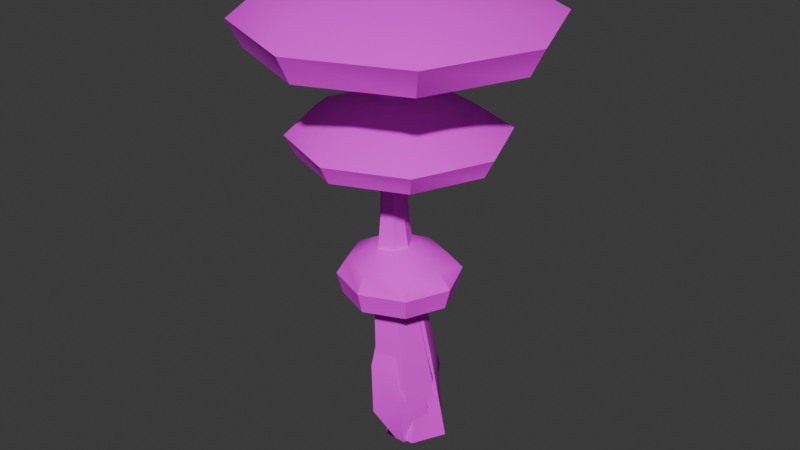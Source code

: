 # Source: shroom.blend  (saved by Blender 5.0.119; exported with 4.5.12 LTS)
import bpy
from mathutils import Matrix  # noqa: F401  (used for matrix-valued properties, if any)

bpy.ops.wm.read_factory_settings(use_empty=True)
scene = bpy.context.scene
scene.name = 'Scene'

# ---- images (referenced by path relative to the original .blend; pixels are not part of the script)
import os
ASSET_DIR = os.environ.get("B2B_ASSET_DIR", "")  # directory of the original .blend (textures are referenced by path, not embedded)
HERE = os.path.dirname(os.path.abspath(__file__))  # packed textures are extracted next to this script under _unpacked/

def load_image(name, relpath, width, height, colorspace="sRGB"):
    """Load a texture the original file referenced (path relative to the .blend, or extracted next to this script)."""
    p = next((c for c in (os.path.join(HERE, relpath), os.path.join(ASSET_DIR, relpath)) if relpath and os.path.exists(c)), "")
    if p:
        img = bpy.data.images.load(p, check_existing=True)
        img.name = name
    else:  # same state as the original file: an image datablock whose file is absent (Cycles renders it pink)
        img = bpy.data.images.new(name, width, height)
        img.source = "FILE"
        img.filepath = "//" + (relpath or name)
    img.colorspace_settings.name = colorspace
    return img
img_mushroom_base_png = load_image('mushroom_base.png', 'mushroom_base.png', 1024, 1024, 'sRGB')

# ---- materials (node trees are filled in below, after node groups)
mat_armorpaintmtl = bpy.data.materials.new('ArmorPaintMtl')

# ---- node groups
ng_smooth_by_angle = bpy.data.node_groups.new('Smooth by Angle', 'GeometryNodeTree')
_s = ng_smooth_by_angle.interface.new_socket(name='Mesh', in_out='OUTPUT', socket_type='NodeSocketGeometry')
_s = ng_smooth_by_angle.interface.new_socket(name='Mesh', in_out='INPUT', socket_type='NodeSocketGeometry')
_s = ng_smooth_by_angle.interface.new_socket(name='Angle', in_out='INPUT', socket_type='NodeSocketFloat')
_s.subtype = 'ANGLE'
_s.default_value = 0.5236
_s.min_value = 0.0
_s.max_value = 3.142
_s.description = 'Maximum face angle for smooth edges'
_s = ng_smooth_by_angle.interface.new_socket(name='Ignore Sharpness', in_out='INPUT', socket_type='NodeSocketBool')
_s.force_non_field = True
ng_smooth_by_angle.is_modifier = True
_N = ng_smooth_by_angle.nodes; _L = ng_smooth_by_angle.links
n0 = _N.new('GeometryNodeSetShadeSmooth'); n0.name = 'Set Shade Smooth'; n0.location = (120, -80)
n0.domain = 'EDGE'
n1 = _N.new('GeometryNodeSetShadeSmooth'); n1.name = 'Set Shade Smooth.001'; n1.location = (300, -80)
n2 = _N.new('NodeGroupOutput'); n2.name = 'Group Output'; n2.location = (480, -80)
n3 = _N.new('GeometryNodeInputMeshEdgeAngle'); n3.name = 'Edge Angle'; n3.location = (-440, -240)
n4 = _N.new('NodeGroupInput'); n4.name = 'Group Input'; n4.location = (-80, -80)
n5 = _N.new('GeometryNodeInputEdgeSmooth'); n5.name = 'Is Edge Smooth'; n5.location = (-260, -120)
n6 = _N.new('GeometryNodeInputShadeSmooth'); n6.name = 'Is Shade Smooth'; n6.location = (-440, -397)
n7 = _N.new('FunctionNodeCompare'); n7.name = 'Compare'; n7.location = (-260, -260)
n7.operation = 'LESS_EQUAL'
n7.inputs[6].default_value = (0.0, 0.0, 0.0, 0.0)
n7.inputs[7].default_value = (0.0, 0.0, 0.0, 0.0)
n8 = _N.new('FunctionNodeBooleanMath'); n8.name = 'Boolean Math.001'; n8.location = (-80, -260)
n9 = _N.new('NodeGroupInput'); n9.name = 'Group Input.001'; n9.location = (-440, -329)
n10 = _N.new('NodeGroupInput'); n10.name = 'Group Input.002'; n10.location = (-259, -189)
n11 = _N.new('FunctionNodeBooleanMath'); n11.name = 'Boolean Math'; n11.location = (-80, -149)
n11.operation = 'OR'
n12 = _N.new('FunctionNodeBooleanMath'); n12.name = 'Boolean Math.002'; n12.location = (-260, -380)
n12.operation = 'OR'
n13 = _N.new('NodeGroupInput'); n13.name = 'Group Input.003'; n13.location = (-440, -460)
_L.new(n3.outputs[0], n7.inputs[0])
_L.new(n1.outputs[0], n2.inputs[0])
_L.new(n9.outputs[1], n7.inputs[1])
_L.new(n7.outputs[0], n8.inputs[0])
_L.new(n4.outputs[0], n0.inputs[0])
_L.new(n0.outputs[0], n1.inputs[0])
_L.new(n8.outputs[0], n0.inputs[2])
_L.new(n10.outputs[2], n11.inputs[1])
_L.new(n5.outputs[0], n11.inputs[0])
_L.new(n11.outputs[0], n0.inputs[1])
_L.new(n13.outputs[2], n12.inputs[1])
_L.new(n6.outputs[0], n12.inputs[0])
_L.new(n12.outputs[0], n8.inputs[1])
n2.is_active_output = True

# ---- material node trees
mat_armorpaintmtl.use_nodes = True; mat_armorpaintmtl.node_tree.nodes.clear()
_N = mat_armorpaintmtl.node_tree.nodes; _L = mat_armorpaintmtl.node_tree.links
n0 = _N.new('ShaderNodeBsdfPrincipled'); n0.name = 'Principled BSDF'; n0.location = (-62, 283)
n0.inputs[2].default_value = 0.95
n1 = _N.new('ShaderNodeOutputMaterial'); n1.name = 'Material Output'; n1.location = (309, 211)
n2 = _N.new('ShaderNodeTexImage'); n2.name = 'diffuse_texture'; n2.location = (-463, 629)
n2.image = img_mushroom_base_png
n3 = _N.new('ShaderNodeMapping'); n3.name = 'Mapping'; n3.location = (-699, 251)
n4 = _N.new('ShaderNodeTexCoord'); n4.name = 'Texture Coordinate'; n4.location = (-859, 251)
_L.new(n0.outputs[0], n1.inputs[0])
_L.new(n2.outputs[0], n0.inputs[0])
_L.new(n3.outputs[0], n2.inputs[0])
_L.new(n4.outputs[2], n3.inputs[0])
n1.is_active_output = True

# ---- world
world_world = bpy.data.worlds.new('World'); scene.world = world_world
world_world.use_nodes = True; world_world.node_tree.nodes.clear()
_N = world_world.node_tree.nodes; _L = world_world.node_tree.links
n0 = _N.new('ShaderNodeOutputWorld'); n0.name = 'World Output'; n0.location = (200, 100)
n1 = _N.new('ShaderNodeBackground'); n1.name = 'Background'; n1.location = (-200, 100)
n1.inputs[0].default_value = (0.05088, 0.05088, 0.05088, 1.0)
_L.new(n1.outputs[0], n0.inputs[0])
n0.is_active_output = True
world_world.color = (0.05088, 0.05088, 0.05088)
world_world.sun_shadow_jitter_overblur = 0.0

# ---- meshes
me_shroom = bpy.data.meshes.new('shroom')
me_shroom.from_pydata([(-0.001421, -0.02536, 0.1656), (-0.01559, -0.03123, 0.1656), (-0.02146, -0.04539, 0.1656), (-0.01559, -0.05956, 0.1656), (-0.001421, -0.06543, 0.1656), (0.01275, -0.05956, 0.1656), (0.01861, -0.04539, 0.1656), (0.01275, -0.03123, 0.1656), (-0.001421, -0.01947, 0.1681), (-0.01975, -0.02706, 0.1681), (-0.02735, -0.04539, 0.1681), (-0.01975, -0.06372, 0.1681), (-0.001421, -0.07132, 0.1681), (0.01691, -0.06372, 0.1681), (0.0245, -0.04539, 0.1681), (0.01691, -0.02706, 0.1681), (-0.001421, -0.006332, 0.164), (-0.02904, -0.01777, 0.164), (-0.04048, -0.04539, 0.164), (-0.02904, -0.07301, 0.164), (-0.001421, -0.08445, 0.164), (0.0262, -0.07301, 0.164), (0.03764, -0.04539, 0.164), (0.0262, -0.01777, 0.164), (-0.001421, 0.004812, 0.155), (-0.03692, -0.009893, 0.155), (-0.05162, -0.04539, 0.155), (-0.03692, -0.08089, 0.155), (-0.001421, -0.0956, 0.155), (0.03408, -0.08089, 0.155), (0.04878, -0.04539, 0.155), (0.03408, -0.009893, 0.155), (0.0005042, -0.02319, 4.598e-05), (-0.005746, -0.02944, 4.598e-05), (-0.012, -0.03569, 4.598e-05), (-0.005746, -0.04819, 4.598e-05), (0.0005042, -0.04819, 4.598e-05), (0.006754, -0.04819, 4.598e-05), (0.013, -0.03569, 4.598e-05), (0.006754, -0.02944, 4.598e-05), (0.0002752, -0.03104, 0.03527), (-0.006105, -0.03368, 0.03527), (-0.008748, -0.04006, 0.03527), (-0.006105, -0.04644, 0.03527), (0.0002752, -0.04908, 0.03527), (0.006655, -0.04644, 0.03527), (0.009298, -0.04006, 0.03527), (0.006655, -0.03368, 0.03527), (-0.002584, -0.0395, 0.07977), (-0.008015, -0.03938, 0.07977), (-0.009869, -0.04385, 0.07977), (-0.008015, -0.04833, 0.07977), (-0.002584, -0.0482, 0.07977), (0.0004906, -0.04693, 0.07977), (0.001764, -0.04385, 0.07977), (0.0004906, -0.04078, 0.07977), (-0.003141, -0.0438, 0.1208), (-0.005606, -0.04482, 0.1208), (-0.006628, -0.04729, 0.1208), (-0.005606, -0.04975, 0.1208), (-0.003141, -0.05078, 0.1208), (-0.0006748, -0.04975, 0.1208), (0.0003465, -0.04729, 0.1208), (-0.0006748, -0.04482, 0.1208), (-0.003871, -0.04328, 0.1565), (-0.006661, -0.04444, 0.1565), (-0.007816, -0.04723, 0.1565), (-0.006661, -0.05002, 0.1565), (-0.003871, -0.05117, 0.1565), (-0.001081, -0.05002, 0.1565), (7.423e-05, -0.04723, 0.1565), (-0.001081, -0.04444, 0.1565), (-0.001421, 0.009939, 0.1648), (-0.04055, -0.006267, 0.1648), (-0.05675, -0.04539, 0.1648), (-0.04055, -0.08452, 0.1648), (-0.001421, -0.1007, 0.1648), (0.0377, -0.08452, 0.1648), (0.05391, -0.04539, 0.1648), (0.0377, -0.006267, 0.1648), (-0.002497, -0.002678, 0.1722), (-0.03387, -0.01567, 0.1722), (-0.04686, -0.04704, 0.1722), (-0.03387, -0.07841, 0.1722), (-0.002497, -0.0914, 0.1722), (0.02887, -0.07841, 0.1722), (0.04186, -0.04704, 0.1722), (0.02887, -0.01567, 0.1722), (-0.00325, -0.02575, 0.1781), (-0.01889, -0.03223, 0.1781), (-0.02537, -0.04787, 0.1781), (-0.01889, -0.06352, 0.1781), (-0.00325, -0.07, 0.1781), (0.01239, -0.06352, 0.1781), (0.01887, -0.04787, 0.1781), (0.01239, -0.03223, 0.1781), (-0.003518, -0.0498, 0.1795)], [], [(70, 6, 5, 69), (68, 4, 3, 67), (66, 2, 1, 65), (71, 7, 6, 70), (69, 5, 4, 68), (67, 3, 2, 66), (65, 1, 0, 64), (64, 0, 7, 71), (7, 15, 14, 6), (5, 13, 12, 4), (3, 11, 10, 2), (1, 9, 8, 0), (0, 8, 15, 7), (6, 14, 13, 5), (4, 12, 11, 3), (2, 10, 9, 1), (12, 20, 19, 11), (10, 18, 17, 9), (15, 23, 22, 14), (13, 21, 20, 12), (11, 19, 18, 10), (9, 17, 16, 8), (8, 16, 23, 15), (14, 22, 21, 13), (22, 30, 29, 21), (20, 28, 27, 19), (18, 26, 25, 17), (23, 31, 30, 22), (21, 29, 28, 20), (19, 27, 26, 18), (17, 25, 24, 16), (16, 24, 31, 23), (32, 40, 47, 39), (38, 46, 45, 37), (36, 44, 43, 35), (34, 42, 41, 33), (39, 47, 46, 38), (37, 45, 44, 36), (35, 43, 42, 34), (33, 41, 40, 32), (47, 55, 54, 46), (45, 53, 52, 44), (43, 51, 50, 42), (41, 49, 48, 40), (40, 48, 55, 47), (46, 54, 53, 45), (44, 52, 51, 43), (42, 50, 49, 41), (54, 62, 61, 53), (52, 60, 59, 51), (50, 58, 57, 49), (55, 63, 62, 54), (53, 61, 60, 52), (51, 59, 58, 50), (49, 57, 56, 48), (48, 56, 63, 55), (57, 65, 64, 56), (56, 64, 71, 63), (62, 70, 69, 61), (60, 68, 67, 59), (58, 66, 65, 57), (63, 71, 70, 62), (61, 69, 68, 60), (59, 67, 66, 58), (31, 79, 78, 30), (29, 77, 76, 28), (27, 75, 74, 26), (25, 73, 72, 24), (24, 72, 79, 31), (30, 78, 77, 29), (28, 76, 75, 27), (26, 74, 73, 25), (72, 80, 87, 79), (78, 86, 85, 77), (76, 84, 83, 75), (74, 82, 81, 73), (79, 87, 86, 78), (77, 85, 84, 76), (75, 83, 82, 74), (73, 81, 80, 72), (87, 95, 94, 86), (85, 93, 92, 84), (83, 91, 90, 82), (81, 89, 88, 80), (80, 88, 95, 87), (86, 94, 93, 85), (84, 92, 91, 83), (82, 90, 89, 81), (89, 96, 88), (88, 96, 95), (94, 96, 93), (92, 96, 91), (90, 96, 89), (95, 96, 94), (93, 96, 92), (91, 96, 90)])
me_shroom.polygons.foreach_set('use_smooth', [True] * 96)
_uv = me_shroom.uv_layers.new(name='UVMap')
_uv.uv.foreach_set('vector', [0.7597, 0.2342, 0.7281, 0.1419, 0.803, 0.1425, 0.7692, 0.2343, 0.7759, 0.2414, 0.856, 0.1985, 0.856, 0.277, 0.7759, 0.2513, 0.7692, 0.2583, 0.803, 0.3321, 0.7281, 0.3315, 0.7597, 0.2582, 0.753, 0.2412, 0.6751, 0.197, 0.7281, 0.1419, 0.7597, 0.2342, 0.7692, 0.2343, 0.803, 0.1425, 0.856, 0.1985, 0.7759, 0.2414, 0.7759, 0.2513, 0.856, 0.277, 0.803, 0.3321, 0.7692, 0.2583, 0.7597, 0.2582, 0.7281, 0.3315, 0.6751, 0.2755, 0.753, 0.2511, 0.753, 0.2511, 0.6751, 0.2755, 0.6751, 0.197, 0.753, 0.2412, 0.6751, 0.197, 0.6525, 0.1849, 0.721, 0.1136, 0.7281, 0.1419, 0.803, 0.1425, 0.818, 0.1144, 0.8865, 0.1868, 0.856, 0.1985, 0.856, 0.277, 0.8865, 0.2884, 0.818, 0.3597, 0.803, 0.3321, 0.7281, 0.3315, 0.721, 0.3589, 0.6525, 0.2865, 0.6751, 0.2755, 0.6751, 0.2755, 0.6525, 0.2865, 0.6525, 0.1849, 0.6751, 0.197, 0.7281, 0.1419, 0.721, 0.1136, 0.818, 0.1144, 0.803, 0.1425, 0.856, 0.1985, 0.8865, 0.1868, 0.8865, 0.2884, 0.856, 0.277, 0.803, 0.3321, 0.818, 0.3597, 0.721, 0.3589, 0.7281, 0.3315, 0.8865, 0.1868, 0.9394, 0.1621, 0.9394, 0.3152, 0.8865, 0.2884, 0.818, 0.3597, 0.8361, 0.4226, 0.69, 0.4214, 0.721, 0.3589, 0.6525, 0.1849, 0.5868, 0.1592, 0.69, 0.05175, 0.721, 0.1136, 0.818, 0.1144, 0.8361, 0.05297, 0.9394, 0.1621, 0.8865, 0.1868, 0.8865, 0.2884, 0.9394, 0.3152, 0.8361, 0.4226, 0.818, 0.3597, 0.721, 0.3589, 0.69, 0.4214, 0.5868, 0.3123, 0.6525, 0.2865, 0.6525, 0.2865, 0.5868, 0.3123, 0.5868, 0.1592, 0.6525, 0.1849, 0.721, 0.1136, 0.69, 0.05175, 0.8361, 0.05297, 0.818, 0.1144, 0.69, 0.05175, 0.6554, -1.99e-08, 0.8432, 0.001569, 0.8361, 0.05297, 0.1473, 0.6903, 0.1029, 0.719, 0.1029, 0.5238, 0.1473, 0.5385, 0.8361, 0.4226, 0.8432, 0.4767, 0.6554, 0.4751, 0.69, 0.4214, 0.5868, 0.1592, 0.5227, 0.1381, 0.6554, -1.99e-08, 0.69, 0.05175, 0.8361, 0.05297, 0.8432, 0.001569, 0.9759, 0.1418, 0.9394, 0.1621, 0.9394, 0.3152, 0.9759, 0.3386, 0.8432, 0.4767, 0.8361, 0.4226, 0.69, 0.4214, 0.6554, 0.4751, 0.5227, 0.3349, 0.5868, 0.3123, 0.5868, 0.3123, 0.5227, 0.3349, 0.5227, 0.1381, 0.5868, 0.1592, 0.7154, 0.982, 0.7286, 0.8643, 0.7514, 0.8646, 0.7438, 0.982, 0.7722, 0.9827, 0.7776, 0.8647, 0.8004, 0.8621, 0.8184, 0.9778, 0.5428, 0.9801, 0.5409, 0.8631, 0.5637, 0.863, 0.5628, 0.9793, 0.6017, 0.9784, 0.6092, 0.8622, 0.632, 0.8653, 0.629, 0.9828, 0.7438, 0.982, 0.7514, 0.8646, 0.7696, 0.8643, 0.7722, 0.982, 0.5227, 0.9809, 0.5227, 0.8647, 0.5409, 0.8631, 0.5428, 0.9801, 0.5628, 0.9793, 0.5637, 0.863, 0.5777, 0.8645, 0.5937, 0.982, 0.629, 0.9828, 0.632, 0.8653, 0.6486, 0.8685, 0.6564, 0.9871, 0.7514, 0.8646, 0.7455, 0.7159, 0.7582, 0.7157, 0.7696, 0.8643, 0.5227, 0.8647, 0.5371, 0.716, 0.5499, 0.7149, 0.5409, 0.8631, 0.5937, 0.861, 0.6058, 0.7132, 0.6167, 0.7141, 0.6092, 0.8622, 0.632, 0.8653, 0.6326, 0.7163, 0.6443, 0.7185, 0.6486, 0.8685, 0.7286, 0.8643, 0.7295, 0.7157, 0.7455, 0.7159, 0.7514, 0.8646, 0.7776, 0.8647, 0.7815, 0.7162, 0.7975, 0.7144, 0.8004, 0.8621, 0.5409, 0.8631, 0.5499, 0.7149, 0.5659, 0.7148, 0.5637, 0.863, 0.6092, 0.8622, 0.6167, 0.7141, 0.6326, 0.7163, 0.632, 0.8653, 0.7815, 0.7162, 0.7791, 0.5794, 0.7901, 0.5782, 0.7975, 0.7144, 0.5499, 0.7149, 0.5452, 0.5787, 0.5562, 0.5787, 0.5659, 0.7148, 0.6167, 0.7141, 0.6284, 0.5789, 0.6394, 0.5804, 0.6326, 0.7163, 0.7455, 0.7159, 0.7516, 0.5791, 0.7604, 0.579, 0.7582, 0.7157, 0.5371, 0.716, 0.5364, 0.5795, 0.5452, 0.5787, 0.5499, 0.7149, 0.6058, 0.7132, 0.6209, 0.5783, 0.6284, 0.5789, 0.6167, 0.7141, 0.6326, 0.7163, 0.6394, 0.5804, 0.6475, 0.5819, 0.6443, 0.7185, 0.7295, 0.7157, 0.7406, 0.579, 0.7516, 0.5791, 0.7455, 0.7159, 0.6394, 0.5804, 0.6491, 0.4786, 0.6564, 0.4799, 0.6475, 0.5819, 0.7406, 0.579, 0.7381, 0.4767, 0.7479, 0.4768, 0.7516, 0.5791, 0.7791, 0.5794, 0.7722, 0.4778, 0.7821, 0.4767, 0.7901, 0.5782, 0.5452, 0.5787, 0.5489, 0.4767, 0.5588, 0.4767, 0.5562, 0.5787, 0.6284, 0.5789, 0.6393, 0.4772, 0.6491, 0.4786, 0.6394, 0.5804, 0.7516, 0.5791, 0.7479, 0.4768, 0.7558, 0.4767, 0.7604, 0.579, 0.5364, 0.5795, 0.5411, 0.4774, 0.5489, 0.4767, 0.5452, 0.5787, 0.6209, 0.5783, 0.6326, 0.4767, 0.6393, 0.4772, 0.6284, 0.5789, 0.05166, 0.7032, 0.002273, 0.696, 1.322e-08, 0.5238, 0.0496, 0.547, 0.8777, 0.8425, 0.8261, 0.864, 0.8184, 0.6917, 0.8707, 0.6862, 0.7154, 0.9754, 0.6648, 1.0, 0.6564, 0.8536, 0.7077, 0.8426, 0.7077, 0.6459, 0.6564, 0.6368, 0.6648, 0.4767, 0.7154, 0.5006, 0.0496, 0.8983, -1.791e-08, 0.9111, 0.002273, 0.696, 0.05166, 0.7032, 0.1029, 0.7306, 0.05166, 0.7408, 0.05166, 0.5238, 0.1029, 0.5337, 0.8707, 0.6862, 0.8184, 0.6917, 0.8261, 0.4767, 0.8777, 0.4911, 0.7077, 0.8426, 0.6564, 0.8536, 0.6564, 0.6368, 0.7077, 0.6459, 0.5227, 0.3704, 0.4585, 0.3507, 0.4585, 0.1767, 0.5227, 0.1534, 0.3706, 0.005859, 0.3357, 0.05374, 0.1622, 0.05376, 0.1541, 0.005879, 1.379e-07, 0.1535, 0.03941, 0.1768, 0.03941, 0.3507, 4.215e-08, 0.3704, 0.1531, 0.5238, 0.1622, 0.4737, 0.3357, 0.4737, 0.3696, 0.5238, 0.5227, 0.1534, 0.4585, 0.1767, 0.3357, 0.05374, 0.3706, 0.005859, 0.1541, 0.005879, 0.1622, 0.05376, 0.03941, 0.1768, 1.379e-07, 0.1535, 4.215e-08, 0.3704, 0.03941, 0.3507, 0.1622, 0.4737, 0.1531, 0.5238, 0.3696, 0.5238, 0.3357, 0.4737, 0.4585, 0.3507, 0.5227, 0.3704, 0.4585, 0.1767, 0.346, 0.2222, 0.2848, 0.1609, 0.3357, 0.05374, 0.1622, 0.05376, 0.1982, 0.1609, 0.137, 0.2223, 0.03941, 0.1768, 0.03941, 0.3507, 0.137, 0.309, 0.1982, 0.3704, 0.1622, 0.4737, 0.3357, 0.4737, 0.2848, 0.3704, 0.346, 0.309, 0.4585, 0.3507, 0.4585, 0.3507, 0.346, 0.309, 0.346, 0.2222, 0.4585, 0.1767, 0.3357, 0.05374, 0.2848, 0.1609, 0.1982, 0.1609, 0.1622, 0.05376, 0.03941, 0.1768, 0.137, 0.2223, 0.137, 0.309, 0.03941, 0.3507, 0.1622, 0.4737, 0.1982, 0.3704, 0.2848, 0.3704, 0.3357, 0.4737, 0.2848, 0.3704, 0.2314, 0.2631, 0.346, 0.309, 0.346, 0.309, 0.2314, 0.2631, 0.346, 0.2222, 0.2848, 0.1609, 0.2314, 0.2631, 0.1982, 0.1609, 0.137, 0.2223, 0.2314, 0.2631, 0.137, 0.309, 0.1982, 0.3704, 0.2314, 0.2631, 0.2848, 0.3704, 0.346, 0.2222, 0.2314, 0.2631, 0.2848, 0.1609, 0.1982, 0.1609, 0.2314, 0.2631, 0.137, 0.2223, 0.137, 0.309, 0.2314, 0.2631, 0.1982, 0.3704])
me_shroom.materials.append(mat_armorpaintmtl)
me_shroom.update()
me_shroom_001 = bpy.data.meshes.new('shroom.001')
me_shroom_001.from_pydata([(-0.001575, -0.03125, 0.1251), (-0.01151, -0.03537, 0.1251), (-0.01562, -0.0453, 0.1251), (-0.01151, -0.05523, 0.1251), (-0.001575, -0.05935, 0.1251), (0.008358, -0.05523, 0.1251), (0.01247, -0.0453, 0.1251), (0.008358, -0.03537, 0.1251), (-0.001575, -0.02712, 0.1268), (-0.01443, -0.03245, 0.1268), (-0.01975, -0.0453, 0.1268), (-0.01443, -0.05815, 0.1268), (-0.001575, -0.06347, 0.1268), (0.01128, -0.05815, 0.1268), (0.0166, -0.0453, 0.1268), (0.01128, -0.03245, 0.1268), (-0.001575, -0.01791, 0.1239), (-0.02094, -0.02593, 0.1239), (-0.02896, -0.0453, 0.1239), (-0.02094, -0.06466, 0.1239), (-0.001575, -0.07268, 0.1239), (0.01779, -0.06466, 0.1239), (0.02581, -0.0453, 0.1239), (0.01779, -0.02593, 0.1239), (-0.001575, -0.0101, 0.1177), (-0.02646, -0.02041, 0.1177), (-0.03677, -0.0453, 0.1177), (-0.02646, -0.07019, 0.1177), (-0.001575, -0.0805, 0.1177), (0.02331, -0.07019, 0.1177), (0.03362, -0.0453, 0.1177), (0.02331, -0.02041, 0.1177), (-9.19e-05, -0.02856, 0.0005284), (-0.004794, -0.03326, 0.0005284), (-0.009495, -0.03796, 0.0005284), (-0.004794, -0.04736, 0.0005284), (-9.19e-05, -0.04736, 0.0005284), (0.00461, -0.04736, 0.0005284), (0.009311, -0.03796, 0.0005284), (0.00461, -0.03326, 0.0005284), (-0.004008, -0.0267, 0.02703), (-0.005064, -0.03645, 0.02703), (-0.007052, -0.04125, 0.02703), (-0.005064, -0.04605, 0.02703), (-0.004008, -0.05579, 0.02703), (0.006274, -0.05153, 0.02703), (0.01053, -0.04125, 0.02703), (0.006274, -0.03096, 0.02703), (-0.005813, -0.03379, 0.0605), (-0.006501, -0.04073, 0.0605), (-0.007895, -0.0441, 0.0605), (-0.006501, -0.04746, 0.0605), (-0.005813, -0.05441, 0.0605), (0.001476, -0.05139, 0.0605), (0.004496, -0.0441, 0.0605), (0.001476, -0.03681, 0.0605), (-0.004251, -0.04047, 0.09134), (-0.005155, -0.04436, 0.09134), (-0.006117, -0.04668, 0.09134), (-0.005155, -0.04901, 0.09134), (-0.004251, -0.0529, 0.09134), (0.000146, -0.05108, 0.09134), (0.001967, -0.04668, 0.09134), (0.000146, -0.04229, 0.09134), (-0.003293, -0.04249, 0.1187), (-0.006192, -0.04369, 0.1187), (-0.007393, -0.04658, 0.1187), (-0.006192, -0.04948, 0.1187), (-0.003293, -0.05068, 0.1187), (-0.0003946, -0.04948, 0.1187), (0.0008061, -0.04658, 0.1187), (-0.0003946, -0.04369, 0.1187), (-0.001575, -0.006504, 0.1245), (-0.02901, -0.01787, 0.1245), (-0.04037, -0.0453, 0.1245), (-0.02901, -0.07273, 0.1245), (-0.001575, -0.08409, 0.1245), (0.02586, -0.07273, 0.1245), (0.03722, -0.0453, 0.1245), (0.02586, -0.01787, 0.1245), (-0.00233, -0.01535, 0.1297), (-0.02432, -0.02446, 0.1297), (-0.03343, -0.04645, 0.1297), (-0.02432, -0.06845, 0.1297), (-0.00233, -0.07756, 0.1297), (0.01966, -0.06845, 0.1297), (0.02877, -0.04645, 0.1297), (0.01966, -0.02446, 0.1297), (-0.002858, -0.03153, 0.1338), (-0.01383, -0.03607, 0.1338), (-0.01837, -0.04704, 0.1338), (-0.01383, -0.05801, 0.1338), (-0.002858, -0.06255, 0.1338), (0.00811, -0.05801, 0.1338), (0.01265, -0.04704, 0.1338), (0.00811, -0.03607, 0.1338), (-0.003046, -0.04839, 0.1348)], [], [(70, 6, 5, 69), (68, 4, 3, 67), (66, 2, 1, 65), (71, 7, 6, 70), (69, 5, 4, 68), (67, 3, 2, 66), (65, 1, 0, 64), (64, 0, 7, 71), (7, 15, 14, 6), (5, 13, 12, 4), (3, 11, 10, 2), (1, 9, 8, 0), (0, 8, 15, 7), (6, 14, 13, 5), (4, 12, 11, 3), (2, 10, 9, 1), (12, 20, 19, 11), (10, 18, 17, 9), (15, 23, 22, 14), (13, 21, 20, 12), (11, 19, 18, 10), (9, 17, 16, 8), (8, 16, 23, 15), (14, 22, 21, 13), (22, 30, 29, 21), (20, 28, 27, 19), (18, 26, 25, 17), (23, 31, 30, 22), (21, 29, 28, 20), (19, 27, 26, 18), (17, 25, 24, 16), (16, 24, 31, 23), (32, 40, 47, 39), (38, 46, 45, 37), (36, 44, 43, 35), (34, 42, 41, 33), (39, 47, 46, 38), (37, 45, 44, 36), (35, 43, 42, 34), (33, 41, 40, 32), (47, 55, 54, 46), (45, 53, 52, 44), (43, 51, 50, 42), (41, 49, 48, 40), (40, 48, 55, 47), (46, 54, 53, 45), (44, 52, 51, 43), (42, 50, 49, 41), (54, 62, 61, 53), (52, 60, 59, 51), (50, 58, 57, 49), (55, 63, 62, 54), (53, 61, 60, 52), (51, 59, 58, 50), (49, 57, 56, 48), (48, 56, 63, 55), (57, 65, 64, 56), (56, 64, 71, 63), (62, 70, 69, 61), (60, 68, 67, 59), (58, 66, 65, 57), (63, 71, 70, 62), (61, 69, 68, 60), (59, 67, 66, 58), (31, 79, 78, 30), (29, 77, 76, 28), (27, 75, 74, 26), (25, 73, 72, 24), (24, 72, 79, 31), (30, 78, 77, 29), (28, 76, 75, 27), (26, 74, 73, 25), (72, 80, 87, 79), (78, 86, 85, 77), (76, 84, 83, 75), (74, 82, 81, 73), (79, 87, 86, 78), (77, 85, 84, 76), (75, 83, 82, 74), (73, 81, 80, 72), (87, 95, 94, 86), (85, 93, 92, 84), (83, 91, 90, 82), (81, 89, 88, 80), (80, 88, 95, 87), (86, 94, 93, 85), (84, 92, 91, 83), (82, 90, 89, 81), (89, 96, 88), (88, 96, 95), (94, 96, 93), (92, 96, 91), (90, 96, 89), (95, 96, 94), (93, 96, 92), (91, 96, 90)])
me_shroom_001.polygons.foreach_set('use_smooth', [True] * 96)
_uv = me_shroom_001.uv_layers.new(name='UVMap')
_uv.uv.foreach_set('vector', [0.7597, 0.2342, 0.7281, 0.1419, 0.803, 0.1425, 0.7692, 0.2343, 0.7759, 0.2414, 0.856, 0.1985, 0.856, 0.277, 0.7759, 0.2513, 0.7692, 0.2583, 0.803, 0.3321, 0.7281, 0.3315, 0.7597, 0.2582, 0.753, 0.2412, 0.6751, 0.197, 0.7281, 0.1419, 0.7597, 0.2342, 0.7692, 0.2343, 0.803, 0.1425, 0.856, 0.1985, 0.7759, 0.2414, 0.7759, 0.2513, 0.856, 0.277, 0.803, 0.3321, 0.7692, 0.2583, 0.7597, 0.2582, 0.7281, 0.3315, 0.6751, 0.2755, 0.753, 0.2511, 0.753, 0.2511, 0.6751, 0.2755, 0.6751, 0.197, 0.753, 0.2412, 0.6751, 0.197, 0.6525, 0.1849, 0.721, 0.1136, 0.7281, 0.1419, 0.803, 0.1425, 0.818, 0.1144, 0.8865, 0.1868, 0.856, 0.1985, 0.856, 0.277, 0.8865, 0.2884, 0.818, 0.3597, 0.803, 0.3321, 0.7281, 0.3315, 0.721, 0.3589, 0.6525, 0.2865, 0.6751, 0.2755, 0.6751, 0.2755, 0.6525, 0.2865, 0.6525, 0.1849, 0.6751, 0.197, 0.7281, 0.1419, 0.721, 0.1136, 0.818, 0.1144, 0.803, 0.1425, 0.856, 0.1985, 0.8865, 0.1868, 0.8865, 0.2884, 0.856, 0.277, 0.803, 0.3321, 0.818, 0.3597, 0.721, 0.3589, 0.7281, 0.3315, 0.8865, 0.1868, 0.9394, 0.1621, 0.9394, 0.3152, 0.8865, 0.2884, 0.818, 0.3597, 0.8361, 0.4226, 0.69, 0.4214, 0.721, 0.3589, 0.6525, 0.1849, 0.5868, 0.1592, 0.69, 0.05175, 0.721, 0.1136, 0.818, 0.1144, 0.8361, 0.05297, 0.9394, 0.1621, 0.8865, 0.1868, 0.8865, 0.2884, 0.9394, 0.3152, 0.8361, 0.4226, 0.818, 0.3597, 0.721, 0.3589, 0.69, 0.4214, 0.5868, 0.3123, 0.6525, 0.2865, 0.6525, 0.2865, 0.5868, 0.3123, 0.5868, 0.1592, 0.6525, 0.1849, 0.721, 0.1136, 0.69, 0.05175, 0.8361, 0.05297, 0.818, 0.1144, 0.69, 0.05175, 0.6554, -1.99e-08, 0.8432, 0.001569, 0.8361, 0.05297, 0.1473, 0.6903, 0.1029, 0.719, 0.1029, 0.5238, 0.1473, 0.5385, 0.8361, 0.4226, 0.8432, 0.4767, 0.6554, 0.4751, 0.69, 0.4214, 0.5868, 0.1592, 0.5227, 0.1381, 0.6554, -1.99e-08, 0.69, 0.05175, 0.8361, 0.05297, 0.8432, 0.001569, 0.9759, 0.1418, 0.9394, 0.1621, 0.9394, 0.3152, 0.9759, 0.3386, 0.8432, 0.4767, 0.8361, 0.4226, 0.69, 0.4214, 0.6554, 0.4751, 0.5227, 0.3349, 0.5868, 0.3123, 0.5868, 0.3123, 0.5227, 0.3349, 0.5227, 0.1381, 0.5868, 0.1592, 0.7154, 0.982, 0.7286, 0.8643, 0.7514, 0.8646, 0.7438, 0.982, 0.7722, 0.9827, 0.7776, 0.8647, 0.8004, 0.8621, 0.8184, 0.9778, 0.5428, 0.9801, 0.5409, 0.8631, 0.5637, 0.863, 0.5628, 0.9793, 0.6017, 0.9784, 0.6092, 0.8622, 0.632, 0.8653, 0.629, 0.9828, 0.7438, 0.982, 0.7514, 0.8646, 0.7696, 0.8643, 0.7722, 0.982, 0.5227, 0.9809, 0.5227, 0.8647, 0.5409, 0.8631, 0.5428, 0.9801, 0.5628, 0.9793, 0.5637, 0.863, 0.5777, 0.8645, 0.5937, 0.982, 0.629, 0.9828, 0.632, 0.8653, 0.6486, 0.8685, 0.6564, 0.9871, 0.7514, 0.8646, 0.7455, 0.7159, 0.7582, 0.7157, 0.7696, 0.8643, 0.5227, 0.8647, 0.5371, 0.716, 0.5499, 0.7149, 0.5409, 0.8631, 0.5937, 0.861, 0.6058, 0.7132, 0.6167, 0.7141, 0.6092, 0.8622, 0.632, 0.8653, 0.6326, 0.7163, 0.6443, 0.7185, 0.6486, 0.8685, 0.7286, 0.8643, 0.7295, 0.7157, 0.7455, 0.7159, 0.7514, 0.8646, 0.7776, 0.8647, 0.7815, 0.7162, 0.7975, 0.7144, 0.8004, 0.8621, 0.5409, 0.8631, 0.5499, 0.7149, 0.5659, 0.7148, 0.5637, 0.863, 0.6092, 0.8622, 0.6167, 0.7141, 0.6326, 0.7163, 0.632, 0.8653, 0.7815, 0.7162, 0.7791, 0.5794, 0.7901, 0.5782, 0.7975, 0.7144, 0.5499, 0.7149, 0.5452, 0.5787, 0.5562, 0.5787, 0.5659, 0.7148, 0.6167, 0.7141, 0.6284, 0.5789, 0.6394, 0.5804, 0.6326, 0.7163, 0.7455, 0.7159, 0.7516, 0.5791, 0.7604, 0.579, 0.7582, 0.7157, 0.5371, 0.716, 0.5364, 0.5795, 0.5452, 0.5787, 0.5499, 0.7149, 0.6058, 0.7132, 0.6209, 0.5783, 0.6284, 0.5789, 0.6167, 0.7141, 0.6326, 0.7163, 0.6394, 0.5804, 0.6475, 0.5819, 0.6443, 0.7185, 0.7295, 0.7157, 0.7406, 0.579, 0.7516, 0.5791, 0.7455, 0.7159, 0.6394, 0.5804, 0.6491, 0.4786, 0.6564, 0.4799, 0.6475, 0.5819, 0.7406, 0.579, 0.7381, 0.4767, 0.7479, 0.4768, 0.7516, 0.5791, 0.7791, 0.5794, 0.7722, 0.4778, 0.7821, 0.4767, 0.7901, 0.5782, 0.5452, 0.5787, 0.5489, 0.4767, 0.5588, 0.4767, 0.5562, 0.5787, 0.6284, 0.5789, 0.6393, 0.4772, 0.6491, 0.4786, 0.6394, 0.5804, 0.7516, 0.5791, 0.7479, 0.4768, 0.7558, 0.4767, 0.7604, 0.579, 0.5364, 0.5795, 0.5411, 0.4774, 0.5489, 0.4767, 0.5452, 0.5787, 0.6209, 0.5783, 0.6326, 0.4767, 0.6393, 0.4772, 0.6284, 0.5789, 0.05166, 0.7032, 0.002273, 0.696, -0.003906, 0.5297, 0.0496, 0.547, 0.8777, 0.8425, 0.8222, 0.8699, 0.8184, 0.6917, 0.8707, 0.6862, 0.7154, 0.9754, 0.6648, 1.0, 0.6564, 0.8536, 0.7077, 0.8426, 0.7077, 0.6459, 0.6564, 0.6368, 0.6648, 0.4767, 0.7154, 0.5006, 0.0496, 0.8983, -1.791e-08, 0.9111, 0.002273, 0.696, 0.05166, 0.7032, 0.1029, 0.7306, 0.04775, 0.7467, 0.04775, 0.5297, 0.1029, 0.5337, 0.8707, 0.6862, 0.8184, 0.6917, 0.8261, 0.4767, 0.8777, 0.4911, 0.7077, 0.8426, 0.6564, 0.8536, 0.6564, 0.6368, 0.7077, 0.6459, 0.5227, 0.3704, 0.4585, 0.3507, 0.4585, 0.1767, 0.5227, 0.1534, 0.3657, 0.005859, 0.3357, 0.05374, 0.1622, 0.05376, 0.1492, 0.005879, 1.379e-07, 0.1535, 0.03941, 0.1768, 0.03941, 0.3507, 4.215e-08, 0.3704, 0.1531, 0.5238, 0.1622, 0.4737, 0.3357, 0.4737, 0.3696, 0.5238, 0.5227, 0.1534, 0.4585, 0.1767, 0.3357, 0.05374, 0.3657, 0.005859, 0.1492, 0.005879, 0.1622, 0.05376, 0.03941, 0.1768, 1.379e-07, 0.1535, 4.215e-08, 0.3704, 0.03941, 0.3507, 0.1622, 0.4737, 0.1531, 0.5238, 0.3696, 0.5238, 0.3357, 0.4737, 0.4585, 0.3507, 0.5227, 0.3704, 0.4585, 0.1767, 0.346, 0.2222, 0.2848, 0.1609, 0.3357, 0.05374, 0.1622, 0.05376, 0.1982, 0.1609, 0.137, 0.2223, 0.03941, 0.1768, 0.03941, 0.3507, 0.137, 0.309, 0.1982, 0.3704, 0.1622, 0.4737, 0.3357, 0.4737, 0.2848, 0.3704, 0.346, 0.309, 0.4585, 0.3507, 0.4585, 0.3507, 0.346, 0.309, 0.346, 0.2222, 0.4585, 0.1767, 0.3357, 0.05374, 0.2848, 0.1609, 0.1982, 0.1609, 0.1622, 0.05376, 0.03941, 0.1768, 0.137, 0.2223, 0.137, 0.309, 0.03941, 0.3507, 0.1622, 0.4737, 0.1982, 0.3704, 0.2848, 0.3704, 0.3357, 0.4737, 0.2848, 0.3704, 0.2314, 0.2631, 0.346, 0.309, 0.346, 0.309, 0.2314, 0.2631, 0.346, 0.2222, 0.2848, 0.1609, 0.2314, 0.2631, 0.1982, 0.1609, 0.137, 0.2223, 0.2314, 0.2631, 0.137, 0.309, 0.1982, 0.3704, 0.2314, 0.2631, 0.2848, 0.3704, 0.346, 0.2222, 0.2314, 0.2631, 0.2848, 0.1609, 0.1982, 0.1609, 0.2314, 0.2631, 0.137, 0.2223, 0.137, 0.309, 0.2314, 0.2631, 0.1982, 0.3704])
me_shroom_001.materials.append(mat_armorpaintmtl)
me_shroom_001.update()
me_shroom_002 = bpy.data.meshes.new('shroom.002')
me_shroom_002.from_pydata([(-0.001712, -0.03692, 0.07178), (-0.007504, -0.03932, 0.07178), (-0.009903, -0.04511, 0.07178), (-0.007504, -0.0509, 0.07178), (-0.001712, -0.0533, 0.07178), (0.004081, -0.0509, 0.07178), (0.00648, -0.04511, 0.07178), (0.004081, -0.03932, 0.07178), (-0.001712, -0.03451, 0.07384), (-0.009206, -0.03762, 0.07384), (-0.01231, -0.04511, 0.07384), (-0.009206, -0.05261, 0.07384), (-0.001712, -0.05571, 0.07384), (0.005783, -0.05261, 0.07384), (0.008888, -0.04511, 0.07384), (0.005783, -0.03762, 0.07384), (-0.001712, -0.02914, 0.07048), (-0.013, -0.03382, 0.07048), (-0.01768, -0.04511, 0.07048), (-0.013, -0.0564, 0.07048), (-0.001712, -0.06108, 0.07048), (0.009581, -0.0564, 0.07048), (0.01426, -0.04511, 0.07048), (0.009581, -0.03382, 0.07048), (-0.001712, -0.02458, 0.06328), (-0.01623, -0.0306, 0.06328), (-0.02224, -0.04511, 0.06328), (-0.01623, -0.05962, 0.06328), (-0.001712, -0.06564, 0.06328), (0.0128, -0.05962, 0.06328), (0.01881, -0.04511, 0.06328), (0.0128, -0.0306, 0.06328), (-0.0008465, -0.03219, -0.0007657), (-0.004991, -0.03634, -0.0007657), (-0.009136, -0.04048, -0.0007657), (-0.004991, -0.04877, -0.0007657), (-0.0008465, -0.04877, -0.0007657), (0.003298, -0.04877, -0.0007657), (0.007443, -0.04048, -0.0007657), (0.003298, -0.03634, -0.0007657), (-0.004647, -0.02838, 0.01469), (-0.00569, -0.03801, 0.01469), (-0.007654, -0.04275, 0.01469), (-0.00569, -0.04749, 0.01469), (-0.004647, -0.05712, 0.01469), (0.005514, -0.05291, 0.01469), (0.009723, -0.04275, 0.01469), (0.005514, -0.03259, 0.01469), (-0.00577, -0.03229, 0.03421), (-0.006578, -0.04045, 0.03421), (-0.008217, -0.04441, 0.03421), (-0.006578, -0.04837, 0.03421), (-0.00577, -0.05653, 0.03421), (0.002799, -0.05298, 0.03421), (0.006349, -0.04441, 0.03421), (0.002799, -0.03584, 0.03421), (-0.00409, -0.0387, 0.05219), (-0.00514, -0.04322, 0.05219), (-0.006256, -0.04592, 0.05219), (-0.00514, -0.04861, 0.05219), (-0.00409, -0.05313, 0.05219), (0.001013, -0.05102, 0.05219), (0.003127, -0.04592, 0.05219), (0.001013, -0.04082, 0.05219), (-0.002713, -0.03994, 0.06445), (-0.006901, -0.04167, 0.06445), (-0.008636, -0.04586, 0.06445), (-0.006901, -0.05005, 0.06445), (-0.002713, -0.05178, 0.06445), (0.001475, -0.05005, 0.06445), (0.003209, -0.04586, 0.06445), (0.001475, -0.04167, 0.06445), (-0.001712, -0.02249, 0.07116), (-0.01771, -0.02911, 0.07116), (-0.02433, -0.04511, 0.07116), (-0.01771, -0.06111, 0.07116), (-0.001712, -0.06773, 0.07116), (0.01428, -0.06111, 0.07116), (0.02091, -0.04511, 0.07116), (0.01428, -0.02911, 0.07116), (-0.002152, -0.02765, 0.07711), (-0.01498, -0.03296, 0.07711), (-0.02029, -0.04578, 0.07711), (-0.01498, -0.05861, 0.07711), (-0.002152, -0.06392, 0.07711), (0.01067, -0.05861, 0.07711), (0.01599, -0.04578, 0.07711), (0.01067, -0.03296, 0.07711), (-0.00246, -0.03708, 0.08188), (-0.008855, -0.03973, 0.08188), (-0.0115, -0.04612, 0.08188), (-0.008855, -0.05252, 0.08188), (-0.00246, -0.05517, 0.08188), (0.003936, -0.05252, 0.08188), (0.006585, -0.04612, 0.08188), (0.003936, -0.03973, 0.08188), (-0.002569, -0.04691, 0.08297)], [], [(70, 6, 5, 69), (68, 4, 3, 67), (66, 2, 1, 65), (71, 7, 6, 70), (69, 5, 4, 68), (67, 3, 2, 66), (65, 1, 0, 64), (64, 0, 7, 71), (7, 15, 14, 6), (5, 13, 12, 4), (3, 11, 10, 2), (1, 9, 8, 0), (0, 8, 15, 7), (6, 14, 13, 5), (4, 12, 11, 3), (2, 10, 9, 1), (12, 20, 19, 11), (10, 18, 17, 9), (15, 23, 22, 14), (13, 21, 20, 12), (11, 19, 18, 10), (9, 17, 16, 8), (8, 16, 23, 15), (14, 22, 21, 13), (22, 30, 29, 21), (20, 28, 27, 19), (18, 26, 25, 17), (23, 31, 30, 22), (21, 29, 28, 20), (19, 27, 26, 18), (17, 25, 24, 16), (16, 24, 31, 23), (32, 40, 47, 39), (38, 46, 45, 37), (36, 44, 43, 35), (34, 42, 41, 33), (39, 47, 46, 38), (37, 45, 44, 36), (35, 43, 42, 34), (33, 41, 40, 32), (47, 55, 54, 46), (45, 53, 52, 44), (43, 51, 50, 42), (41, 49, 48, 40), (40, 48, 55, 47), (46, 54, 53, 45), (44, 52, 51, 43), (42, 50, 49, 41), (54, 62, 61, 53), (52, 60, 59, 51), (50, 58, 57, 49), (55, 63, 62, 54), (53, 61, 60, 52), (51, 59, 58, 50), (49, 57, 56, 48), (48, 56, 63, 55), (57, 65, 64, 56), (56, 64, 71, 63), (62, 70, 69, 61), (60, 68, 67, 59), (58, 66, 65, 57), (63, 71, 70, 62), (61, 69, 68, 60), (59, 67, 66, 58), (31, 79, 78, 30), (29, 77, 76, 28), (27, 75, 74, 26), (25, 73, 72, 24), (24, 72, 79, 31), (30, 78, 77, 29), (28, 76, 75, 27), (26, 74, 73, 25), (72, 80, 87, 79), (78, 86, 85, 77), (76, 84, 83, 75), (74, 82, 81, 73), (79, 87, 86, 78), (77, 85, 84, 76), (75, 83, 82, 74), (73, 81, 80, 72), (87, 95, 94, 86), (85, 93, 92, 84), (83, 91, 90, 82), (81, 89, 88, 80), (80, 88, 95, 87), (86, 94, 93, 85), (84, 92, 91, 83), (82, 90, 89, 81), (89, 96, 88), (88, 96, 95), (94, 96, 93), (92, 96, 91), (90, 96, 89), (95, 96, 94), (93, 96, 92), (91, 96, 90)])
me_shroom_002.polygons.foreach_set('use_smooth', [True] * 96)
_uv = me_shroom_002.uv_layers.new(name='UVMap')
_uv.uv.foreach_set('vector', [0.7597, 0.2342, 0.7281, 0.1419, 0.803, 0.1425, 0.7692, 0.2343, 0.7759, 0.2414, 0.856, 0.1985, 0.856, 0.277, 0.7759, 0.2513, 0.7692, 0.2583, 0.803, 0.3321, 0.7281, 0.3315, 0.7597, 0.2582, 0.753, 0.2412, 0.6751, 0.197, 0.7281, 0.1419, 0.7597, 0.2342, 0.7692, 0.2343, 0.803, 0.1425, 0.856, 0.1985, 0.7759, 0.2414, 0.7759, 0.2513, 0.856, 0.277, 0.803, 0.3321, 0.7692, 0.2583, 0.7597, 0.2582, 0.7281, 0.3315, 0.6751, 0.2755, 0.753, 0.2511, 0.753, 0.2511, 0.6751, 0.2755, 0.6751, 0.197, 0.753, 0.2412, 0.6751, 0.197, 0.6525, 0.1849, 0.721, 0.1136, 0.7281, 0.1419, 0.803, 0.1425, 0.818, 0.1144, 0.8865, 0.1868, 0.856, 0.1985, 0.856, 0.277, 0.8865, 0.2884, 0.818, 0.3597, 0.803, 0.3321, 0.7281, 0.3315, 0.721, 0.3589, 0.6525, 0.2865, 0.6751, 0.2755, 0.6751, 0.2755, 0.6525, 0.2865, 0.6525, 0.1849, 0.6751, 0.197, 0.7281, 0.1419, 0.721, 0.1136, 0.818, 0.1144, 0.803, 0.1425, 0.856, 0.1985, 0.8865, 0.1868, 0.8865, 0.2884, 0.856, 0.277, 0.803, 0.3321, 0.818, 0.3597, 0.721, 0.3589, 0.7281, 0.3315, 0.8865, 0.1868, 0.9394, 0.1621, 0.9394, 0.3152, 0.8865, 0.2884, 0.818, 0.3597, 0.8361, 0.4226, 0.69, 0.4214, 0.721, 0.3589, 0.6525, 0.1849, 0.5868, 0.1592, 0.69, 0.05175, 0.721, 0.1136, 0.818, 0.1144, 0.8361, 0.05297, 0.9394, 0.1621, 0.8865, 0.1868, 0.8865, 0.2884, 0.9394, 0.3152, 0.8361, 0.4226, 0.818, 0.3597, 0.721, 0.3589, 0.69, 0.4214, 0.5868, 0.3123, 0.6525, 0.2865, 0.6525, 0.2865, 0.5868, 0.3123, 0.5868, 0.1592, 0.6525, 0.1849, 0.721, 0.1136, 0.69, 0.05175, 0.8361, 0.05297, 0.818, 0.1144, 0.69, 0.05175, 0.6554, -1.99e-08, 0.8432, 0.001569, 0.8361, 0.05297, 0.1473, 0.6903, 0.1029, 0.719, 0.1029, 0.5238, 0.1473, 0.5385, 0.8361, 0.4226, 0.8432, 0.4767, 0.6554, 0.4751, 0.69, 0.4214, 0.5868, 0.1592, 0.5227, 0.1381, 0.6554, -1.99e-08, 0.69, 0.05175, 0.8361, 0.05297, 0.8432, 0.001569, 0.9759, 0.1418, 0.9394, 0.1621, 0.9394, 0.3152, 0.9759, 0.3386, 0.8432, 0.4767, 0.8361, 0.4226, 0.69, 0.4214, 0.6554, 0.4751, 0.5227, 0.3349, 0.5868, 0.3123, 0.5868, 0.3123, 0.5227, 0.3349, 0.5227, 0.1381, 0.5868, 0.1592, 0.7154, 0.982, 0.7286, 0.8643, 0.7514, 0.8646, 0.7438, 0.982, 0.7722, 0.9827, 0.7776, 0.8647, 0.8004, 0.8621, 0.8184, 0.9778, 0.5428, 0.9801, 0.5409, 0.8631, 0.5637, 0.863, 0.5628, 0.9793, 0.6017, 0.9784, 0.6092, 0.8622, 0.632, 0.8653, 0.629, 0.9828, 0.7438, 0.982, 0.7514, 0.8646, 0.7696, 0.8643, 0.7722, 0.982, 0.5227, 0.9809, 0.5227, 0.8647, 0.5409, 0.8631, 0.5428, 0.9801, 0.5628, 0.9793, 0.5637, 0.863, 0.5777, 0.8645, 0.5937, 0.982, 0.629, 0.9828, 0.632, 0.8653, 0.6486, 0.8685, 0.6564, 0.9871, 0.7514, 0.8646, 0.7455, 0.7159, 0.7582, 0.7157, 0.7696, 0.8643, 0.5227, 0.8647, 0.5371, 0.716, 0.5499, 0.7149, 0.5409, 0.8631, 0.5937, 0.861, 0.6058, 0.7132, 0.6167, 0.7141, 0.6092, 0.8622, 0.632, 0.8653, 0.6326, 0.7163, 0.6443, 0.7185, 0.6486, 0.8685, 0.7286, 0.8643, 0.7295, 0.7157, 0.7455, 0.7159, 0.7514, 0.8646, 0.7776, 0.8647, 0.7815, 0.7162, 0.7975, 0.7144, 0.8004, 0.8621, 0.5409, 0.8631, 0.5499, 0.7149, 0.5659, 0.7148, 0.5637, 0.863, 0.6092, 0.8622, 0.6167, 0.7141, 0.6326, 0.7163, 0.632, 0.8653, 0.7815, 0.7162, 0.7791, 0.5794, 0.7901, 0.5782, 0.7975, 0.7144, 0.5499, 0.7149, 0.5452, 0.5787, 0.5562, 0.5787, 0.5659, 0.7148, 0.6167, 0.7141, 0.6284, 0.5789, 0.6394, 0.5804, 0.6326, 0.7163, 0.7455, 0.7159, 0.7516, 0.5791, 0.7604, 0.579, 0.7582, 0.7157, 0.5371, 0.716, 0.5364, 0.5795, 0.5452, 0.5787, 0.5499, 0.7149, 0.6058, 0.7132, 0.6209, 0.5783, 0.6284, 0.5789, 0.6167, 0.7141, 0.6326, 0.7163, 0.6394, 0.5804, 0.6475, 0.5819, 0.6443, 0.7185, 0.7295, 0.7157, 0.7406, 0.579, 0.7516, 0.5791, 0.7455, 0.7159, 0.6394, 0.5804, 0.6491, 0.4786, 0.6564, 0.4799, 0.6475, 0.5819, 0.7406, 0.579, 0.7381, 0.4767, 0.7479, 0.4768, 0.7516, 0.5791, 0.7791, 0.5794, 0.7722, 0.4778, 0.7821, 0.4767, 0.7901, 0.5782, 0.5452, 0.5787, 0.5489, 0.4767, 0.5588, 0.4767, 0.5562, 0.5787, 0.6284, 0.5789, 0.6393, 0.4772, 0.6491, 0.4786, 0.6394, 0.5804, 0.7516, 0.5791, 0.7479, 0.4768, 0.7558, 0.4767, 0.7604, 0.579, 0.5364, 0.5795, 0.5411, 0.4774, 0.5489, 0.4767, 0.5452, 0.5787, 0.6209, 0.5783, 0.6326, 0.4767, 0.6393, 0.4772, 0.6284, 0.5789, 0.05166, 0.7032, 0.002273, 0.696, 1.322e-08, 0.5238, 0.0496, 0.547, 0.8777, 0.8425, 0.8261, 0.864, 0.8184, 0.6917, 0.8707, 0.6862, 0.7154, 0.9754, 0.6648, 1.0, 0.6564, 0.8536, 0.7077, 0.8426, 0.7077, 0.6459, 0.6564, 0.6368, 0.6648, 0.4767, 0.7154, 0.5006, 0.0496, 0.8983, -1.791e-08, 0.9111, 0.002273, 0.696, 0.05166, 0.7032, 0.1029, 0.7306, 0.05166, 0.7408, 0.05166, 0.5238, 0.1029, 0.5337, 0.8707, 0.6862, 0.8184, 0.6917, 0.8261, 0.4767, 0.8777, 0.4911, 0.7077, 0.8426, 0.6564, 0.8536, 0.6564, 0.6368, 0.7077, 0.6459, 0.5227, 0.3704, 0.4585, 0.3507, 0.4585, 0.1767, 0.5227, 0.1534, 0.3671, 0.004922, 0.3357, 0.05374, 0.1622, 0.05376, 0.1506, 0.004941, 1.379e-07, 0.1535, 0.03941, 0.1768, 0.03941, 0.3507, 4.215e-08, 0.3704, 0.1531, 0.5238, 0.1622, 0.4737, 0.3357, 0.4737, 0.3696, 0.5238, 0.5227, 0.1534, 0.4585, 0.1767, 0.3357, 0.05374, 0.3671, 0.004922, 0.1506, 0.004941, 0.1622, 0.05376, 0.03941, 0.1768, 1.379e-07, 0.1535, 4.215e-08, 0.3704, 0.03941, 0.3507, 0.1622, 0.4737, 0.1531, 0.5238, 0.3696, 0.5238, 0.3357, 0.4737, 0.4585, 0.3507, 0.5227, 0.3704, 0.4585, 0.1767, 0.346, 0.2222, 0.2848, 0.1609, 0.3357, 0.05374, 0.1622, 0.05376, 0.1982, 0.1609, 0.137, 0.2223, 0.03941, 0.1768, 0.03941, 0.3507, 0.137, 0.309, 0.1982, 0.3704, 0.1622, 0.4737, 0.3357, 0.4737, 0.2848, 0.3704, 0.346, 0.309, 0.4585, 0.3507, 0.4585, 0.3507, 0.346, 0.309, 0.346, 0.2222, 0.4585, 0.1767, 0.3357, 0.05374, 0.2848, 0.1609, 0.1982, 0.1609, 0.1622, 0.05376, 0.03941, 0.1768, 0.137, 0.2223, 0.137, 0.309, 0.03941, 0.3507, 0.1622, 0.4737, 0.1982, 0.3704, 0.2848, 0.3704, 0.3357, 0.4737, 0.2848, 0.3704, 0.2314, 0.2631, 0.346, 0.309, 0.346, 0.309, 0.2314, 0.2631, 0.346, 0.2222, 0.2848, 0.1609, 0.2314, 0.2631, 0.1982, 0.1609, 0.137, 0.2223, 0.2314, 0.2631, 0.137, 0.309, 0.1982, 0.3704, 0.2314, 0.2631, 0.2848, 0.3704, 0.346, 0.2222, 0.2314, 0.2631, 0.2848, 0.1609, 0.1982, 0.1609, 0.2314, 0.2631, 0.137, 0.2223, 0.137, 0.309, 0.2314, 0.2631, 0.1982, 0.3704])
me_shroom_002.materials.append(mat_armorpaintmtl)
me_shroom_002.update()

# ---- objects
ob_shroom = bpy.data.objects.new('shroom', me_shroom)
ob_shroom_001 = bpy.data.objects.new('shroom.001', me_shroom_001)
ob_shroom_002 = bpy.data.objects.new('shroom.002', me_shroom_002)

# ---- transforms, parenting, visibility, modifiers, constraints
ob_shroom.location = (0.0, 0.0, 0.0)
ob_shroom.rotation_mode = 'QUATERNION'
ob_shroom.rotation_quaternion = (1.0, 0.0, 0.0, 0.0)
_m = ob_shroom.modifiers.new('WeightedNormal', 'WEIGHTED_NORMAL')
_m.weight = 1
_m.thresh = 1.0
_m = ob_shroom.modifiers.new('Smooth by Angle', 'NODES')
_m.node_group = ng_smooth_by_angle
_m.use_pin_to_last = True
_m.show_group_selector = False
ob_shroom_001.location = (0.0, 0.0, 0.0)
ob_shroom_001.rotation_mode = 'QUATERNION'
ob_shroom_001.rotation_quaternion = (1.0, 0.0, 0.0, 0.0)
_m = ob_shroom_001.modifiers.new('WeightedNormal', 'WEIGHTED_NORMAL')
_m.weight = 1
_m.thresh = 1.0
_m = ob_shroom_001.modifiers.new('Smooth by Angle', 'NODES')
_m.node_group = ng_smooth_by_angle
_m.use_pin_to_last = True
_m.show_group_selector = False
ob_shroom_002.location = (0.0, 0.0, 0.0)
ob_shroom_002.rotation_mode = 'QUATERNION'
ob_shroom_002.rotation_quaternion = (1.0, 0.0, 0.0, 0.0)
_m = ob_shroom_002.modifiers.new('WeightedNormal', 'WEIGHTED_NORMAL')
_m.weight = 1
_m.thresh = 1.0
_m = ob_shroom_002.modifiers.new('Smooth by Angle', 'NODES')
_m.node_group = ng_smooth_by_angle
_m.use_pin_to_last = True
_m.show_group_selector = False

# ---- collection membership
scene.collection.objects.link(ob_shroom)
scene.collection.objects.link(ob_shroom_001)
scene.collection.objects.link(ob_shroom_002)

# ---- scene / render settings (as saved in the file)
scene.frame_start = 1; scene.frame_end = 250; scene.frame_set(1)
scene.render.engine = 'BLENDER_EEVEE_NEXT'
scene.render.bake_bias = 0.0
scene.render.bake_samples = 0
scene.cycles.sampling_pattern = 'TABULATED_SOBOL'
scene.eevee.use_volume_custom_range = False
bpy.context.view_layer.update()

# ---- added for rendering (the .blend has no active camera and no usable light): camera, sun
cam_auto = bpy.data.cameras.new('AutoCamera')
cam_auto.lens = 50.0
cam_auto.sensor_width = 36.0
cam_auto.clip_end = 1000.0
ob_auto_camera = bpy.data.objects.new('AutoCamera', cam_auto)
scene.collection.objects.link(ob_auto_camera)
ob_auto_camera.location = (0.219418, -0.310398, 0.266015)
ob_auto_camera.rotation_euler = (1.09748, -7.21219e-08, 0.694738)
scene.camera = ob_auto_camera
light_auto_sun = bpy.data.lights.new('AutoSun', 'SUN')
light_auto_sun.energy = 3.0
light_auto_sun.angle = 0.0523599
ob_auto_sun = bpy.data.objects.new('AutoSun', light_auto_sun)
scene.collection.objects.link(ob_auto_sun)
ob_auto_sun.rotation_euler = (0.872665, 0.174533, 0.523599)
bpy.context.view_layer.update()
